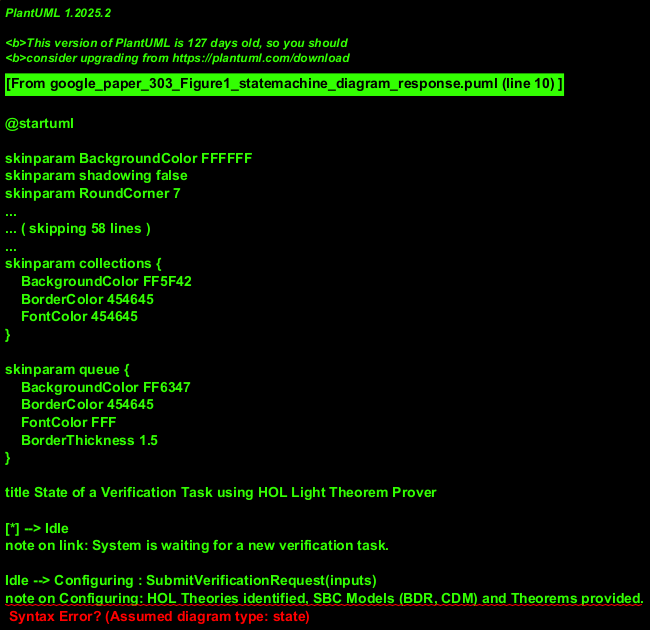

The diagram above was rendered by PlantUML. Its source (embedded in the PNG):
@startuml
!theme vibrant

title State of a Verification Task using HOL Light Theorem Prover

[*] --> Idle
note on link: System is waiting for a new verification task.

Idle --> Configuring : SubmitVerificationRequest(inputs)
note on Configuring: HOL Theories identified, SBC Models (BDR, CDM) and Theorems provided.

Configuring --> InputsReady : AllInputsAvailableAndValid
note on InputsReady
  Block Diagram Representations,
  Continuous Dynamical Models,
  and Theorems are loaded and validated.
  Formal Model and links to HOL Theories are established.
end note

InputsReady --> Proving : StartProofExecution
note on Proving: HOL Light Theorem Prover is actively working on the proofs.

Proving --> ProvedSuccessfully : AllTheoremsVerified
Proving --> ProofFailed : TheoremDisproven / Error / Timeout
note on ProofFailed: At least one theorem could not be proven, or an error occurred.

ProvedSuccessfully --> GeneratingOutputs : ProofsCompleted
note on GeneratingOutputs
  Verified Block Diagrams,
  Verified Solutions of Dynamic Models,
  and Verified Transfer Functions are being generated.
end note

GeneratingOutputs --> Idle : ArtifactsStored/Delivered
ProofFailed --> Idle : ResetAndLogFailure

@enduml